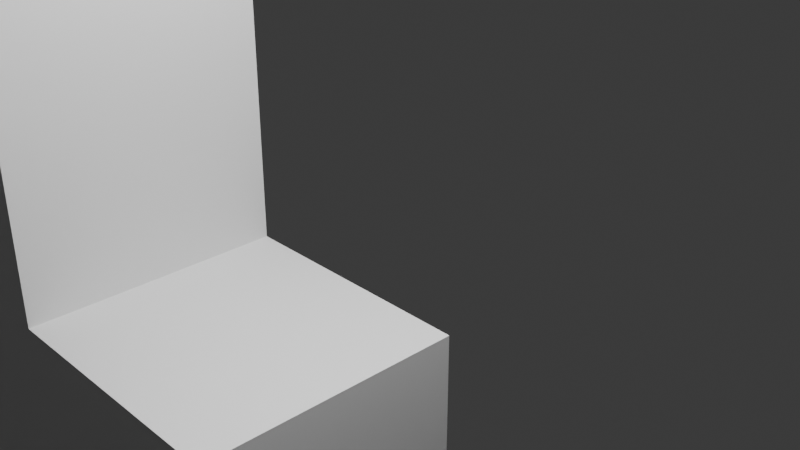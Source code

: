 # Source: Bench.blend  (saved by Blender 5.0.119; exported with 4.5.12 LTS)
import bpy
from mathutils import Matrix  # noqa: F401  (used for matrix-valued properties, if any)

bpy.ops.wm.read_factory_settings(use_empty=True)
scene = bpy.context.scene
scene.name = 'Scene'

# ---- collections
col_collection = bpy.data.collections.new('Collection'); scene.collection.children.link(col_collection)
col_side1 = bpy.data.collections.new('Side1'); scene.collection.children.link(col_side1)
col_side2 = bpy.data.collections.new('Side2'); scene.collection.children.link(col_side2)
col_cussion = bpy.data.collections.new('Cussion'); scene.collection.children.link(col_cussion)

# ---- world
world_world = bpy.data.worlds.new('World'); scene.world = world_world
world_world.use_nodes = True; world_world.node_tree.nodes.clear()
_N = world_world.node_tree.nodes; _L = world_world.node_tree.links
n0 = _N.new('ShaderNodeOutputWorld'); n0.name = 'World Output'; n0.location = (200, 100)
n1 = _N.new('ShaderNodeBackground'); n1.name = 'Background'; n1.location = (-200, 100)
n1.inputs[0].default_value = (0.05088, 0.05088, 0.05088, 1.0)
_L.new(n1.outputs[0], n0.inputs[0])
n0.is_active_output = True
world_world.color = (0.05088, 0.05088, 0.05088)
world_world.sun_shadow_jitter_overblur = 0.0

# ---- cameras
cam_camera = bpy.data.cameras.new('Camera')
cam_camera.clip_end = 100.0
cam_camera.ortho_scale = 7.314

# ---- lights
light_light = bpy.data.lights.new('Light', 'POINT')
light_light.energy = 1000.0
light_light.shadow_soft_size = 0.1

# ---- meshes
me_cube_004 = bpy.data.meshes.new('Cube.004')
me_cube_004.from_pydata([(-1.0, -1.0, -1.0), (-1.0, -1.0, 1.0), (-1.0, 1.0, -1.0), (-1.0, 1.0, 1.0), (1.0, -1.0, -1.0), (1.0, -1.0, 1.0), (1.0, 1.0, -1.0), (1.0, 1.0, 1.0)], [], [(0, 1, 3, 2), (2, 3, 7, 6), (6, 7, 5, 4), (4, 5, 1, 0), (2, 6, 4, 0), (7, 3, 1, 5)])
_uv = me_cube_004.uv_layers.new(name='UVMap')
_uv.uv.foreach_set('vector', [0.375, 0.0, 0.625, 0.0, 0.625, 0.25, 0.375, 0.25, 0.375, 0.25, 0.625, 0.25, 0.625, 0.5, 0.375, 0.5, 0.375, 0.5, 0.625, 0.5, 0.625, 0.75, 0.375, 0.75, 0.375, 0.75, 0.625, 0.75, 0.625, 1.0, 0.375, 1.0, 0.125, 0.5, 0.375, 0.5, 0.375, 0.75, 0.125, 0.75, 0.625, 0.5, 0.875, 0.5, 0.875, 0.75, 0.625, 0.75])
me_cube_004.update()
me_cube_003 = bpy.data.meshes.new('Cube.003')
me_cube_003.from_pydata([(-1.0, -1.0, -1.0), (-1.0, -1.0, 1.0), (-1.0, 1.0, -1.0), (-1.0, 1.0, 1.0), (1.0, -1.0, -1.0), (1.0, -1.0, 1.0), (1.0, 1.0, -1.0), (1.0, 1.0, 1.0)], [], [(0, 1, 3, 2), (2, 3, 7, 6), (6, 7, 5, 4), (4, 5, 1, 0), (2, 6, 4, 0), (7, 3, 1, 5)])
_uv = me_cube_003.uv_layers.new(name='UVMap')
_uv.uv.foreach_set('vector', [0.375, 0.0, 0.625, 0.0, 0.625, 0.25, 0.375, 0.25, 0.375, 0.25, 0.625, 0.25, 0.625, 0.5, 0.375, 0.5, 0.375, 0.5, 0.625, 0.5, 0.625, 0.75, 0.375, 0.75, 0.375, 0.75, 0.625, 0.75, 0.625, 1.0, 0.375, 1.0, 0.125, 0.5, 0.375, 0.5, 0.375, 0.75, 0.125, 0.75, 0.625, 0.5, 0.875, 0.5, 0.875, 0.75, 0.625, 0.75])
me_cube_003.update()
me_cube_001 = bpy.data.meshes.new('Cube.001')
me_cube_001.from_pydata([(-1.0, -1.0, -1.0), (-1.0, -1.0, 1.0), (-1.0, 1.0, -1.0), (-1.0, 1.0, 1.0), (1.0, -1.0, -1.0), (1.0, -1.0, 1.0), (1.0, 1.0, -1.0), (1.0, 1.0, 1.0)], [], [(0, 1, 3, 2), (2, 3, 7, 6), (6, 7, 5, 4), (4, 5, 1, 0), (2, 6, 4, 0), (7, 3, 1, 5)])
_uv = me_cube_001.uv_layers.new(name='UVMap')
_uv.uv.foreach_set('vector', [0.375, 0.0, 0.625, 0.0, 0.625, 0.25, 0.375, 0.25, 0.375, 0.25, 0.625, 0.25, 0.625, 0.5, 0.375, 0.5, 0.375, 0.5, 0.625, 0.5, 0.625, 0.75, 0.375, 0.75, 0.375, 0.75, 0.625, 0.75, 0.625, 1.0, 0.375, 1.0, 0.125, 0.5, 0.375, 0.5, 0.375, 0.75, 0.125, 0.75, 0.625, 0.5, 0.875, 0.5, 0.875, 0.75, 0.625, 0.75])
me_cube_001.update()
me_cube_002 = bpy.data.meshes.new('Cube.002')
me_cube_002.from_pydata([(-1.0, -1.0, -1.0), (-1.0, -1.0, 1.0), (-1.0, 1.0, -1.0), (-1.0, 1.0, 1.0), (1.0, -1.0, -1.0), (1.0, -1.0, 1.0), (1.0, 1.0, -1.0), (1.0, 1.0, 1.0)], [], [(0, 1, 3, 2), (2, 3, 7, 6), (6, 7, 5, 4), (4, 5, 1, 0), (2, 6, 4, 0), (7, 3, 1, 5)])
_uv = me_cube_002.uv_layers.new(name='UVMap')
_uv.uv.foreach_set('vector', [0.375, 0.0, 0.625, 0.0, 0.625, 0.25, 0.375, 0.25, 0.375, 0.25, 0.625, 0.25, 0.625, 0.5, 0.375, 0.5, 0.375, 0.5, 0.625, 0.5, 0.625, 0.75, 0.375, 0.75, 0.375, 0.75, 0.625, 0.75, 0.625, 1.0, 0.375, 1.0, 0.125, 0.5, 0.375, 0.5, 0.375, 0.75, 0.125, 0.75, 0.625, 0.5, 0.875, 0.5, 0.875, 0.75, 0.625, 0.75])
me_cube_002.update()
me_cube_006 = bpy.data.meshes.new('Cube.006')
me_cube_006.from_pydata([(-0.985, -0.985, -1.0), (-0.985, -1.0, -0.985), (-1.0, -0.985, -0.985), (-0.985, -0.9907, -0.9989), (-0.985, -0.9956, -0.9956), (-0.9907, -0.985, -0.9989), (-0.9909, -0.9909, -0.9975), (-0.9906, -0.9948, -0.9948), (-0.9937, -0.9937, -0.9937), (-0.9907, -0.9989, -0.985), (-0.9956, -0.9956, -0.985), (-0.985, -0.9989, -0.9907), (-0.9909, -0.9975, -0.9909), (-0.9948, -0.9948, -0.9906), (-0.9989, -0.985, -0.9907), (-0.9956, -0.985, -0.9956), (-0.9989, -0.9907, -0.985), (-0.9975, -0.9909, -0.9909), (-0.9948, -0.9906, -0.9948), (-0.985, -1.0, 0.985), (-0.985, -0.985, 1.0), (-1.0, -0.985, 0.985), (-0.985, -0.9989, 0.9907), (-0.985, -0.9956, 0.9956), (-0.9907, -0.9989, 0.985), (-0.9909, -0.9975, 0.9909), (-0.9906, -0.9948, 0.9948), (-0.9937, -0.9937, 0.9937), (-0.9907, -0.985, 0.9989), (-0.9956, -0.985, 0.9956), (-0.985, -0.9907, 0.9989), (-0.9909, -0.9909, 0.9975), (-0.9948, -0.9906, 0.9948), (-0.9989, -0.9907, 0.985), (-0.9956, -0.9956, 0.985), (-0.9989, -0.985, 0.9907), (-0.9975, -0.9909, 0.9909), (-0.9948, -0.9948, 0.9906), (-0.985, 0.985, -1.0), (-1.0, 0.985, -0.985), (-0.985, 1.0, -0.985), (-0.9907, 0.985, -0.9989), (-0.9956, 0.985, -0.9956), (-0.985, 0.9907, -0.9989), (-0.9909, 0.9909, -0.9975), (-0.9948, 0.9906, -0.9948), (-0.9937, 0.9937, -0.9937), (-0.9989, 0.9907, -0.985), (-0.9956, 0.9956, -0.985), (-0.9989, 0.985, -0.9907), (-0.9975, 0.9909, -0.9909), (-0.9948, 0.9948, -0.9906), (-0.985, 0.9989, -0.9907), (-0.985, 0.9956, -0.9956), (-0.9907, 0.9989, -0.985), (-0.9909, 0.9975, -0.9909), (-0.9906, 0.9948, -0.9948), (-0.985, 0.985, 1.0), (-0.985, 1.0, 0.985), (-1.0, 0.985, 0.985), (-0.985, 0.9907, 0.9989), (-0.985, 0.9956, 0.9956), (-0.9907, 0.985, 0.9989), (-0.9909, 0.9909, 0.9975), (-0.9906, 0.9948, 0.9948), (-0.9937, 0.9937, 0.9937), (-0.9907, 0.9989, 0.985), (-0.9956, 0.9956, 0.985), (-0.985, 0.9989, 0.9907), (-0.9909, 0.9975, 0.9909), (-0.9948, 0.9948, 0.9906), (-0.9989, 0.985, 0.9907), (-0.9956, 0.985, 0.9956), (-0.9989, 0.9907, 0.985), (-0.9975, 0.9909, 0.9909), (-0.9948, 0.9906, 0.9948), (0.985, -0.985, -1.0), (1.0, -0.985, -0.985), (0.985, -1.0, -0.985), (0.9907, -0.985, -0.9989), (0.9956, -0.985, -0.9956), (0.985, -0.9907, -0.9989), (0.9909, -0.9909, -0.9975), (0.9948, -0.9906, -0.9948), (0.9937, -0.9937, -0.9937), (0.9989, -0.9907, -0.985), (0.9956, -0.9956, -0.985), (0.9989, -0.985, -0.9907), (0.9975, -0.9909, -0.9909), (0.9948, -0.9948, -0.9906), (0.985, -0.9989, -0.9907), (0.985, -0.9956, -0.9956), (0.9907, -0.9989, -0.985), (0.9909, -0.9975, -0.9909), (0.9906, -0.9948, -0.9948), (0.985, -0.985, 1.0), (0.985, -1.0, 0.985), (1.0, -0.985, 0.985), (0.985, -0.9907, 0.9989), (0.985, -0.9956, 0.9956), (0.9907, -0.985, 0.9989), (0.9909, -0.9909, 0.9975), (0.9906, -0.9948, 0.9948), (0.9937, -0.9937, 0.9937), (0.9907, -0.9989, 0.985), (0.9956, -0.9956, 0.985), (0.985, -0.9989, 0.9907), (0.9909, -0.9975, 0.9909), (0.9948, -0.9948, 0.9906), (0.9989, -0.985, 0.9907), (0.9956, -0.985, 0.9956), (0.9989, -0.9907, 0.985), (0.9975, -0.9909, 0.9909), (0.9948, -0.9906, 0.9948), (0.985, 0.985, -1.0), (0.985, 1.0, -0.985), (1.0, 0.985, -0.985), (0.985, 0.9907, -0.9989), (0.985, 0.9956, -0.9956), (0.9907, 0.985, -0.9989), (0.9909, 0.9909, -0.9975), (0.9906, 0.9948, -0.9948), (0.9937, 0.9937, -0.9937), (0.9907, 0.9989, -0.985), (0.9956, 0.9956, -0.985), (0.985, 0.9989, -0.9907), (0.9909, 0.9975, -0.9909), (0.9948, 0.9948, -0.9906), (0.9989, 0.985, -0.9907), (0.9956, 0.985, -0.9956), (0.9989, 0.9907, -0.985), (0.9975, 0.9909, -0.9909), (0.9948, 0.9906, -0.9948), (0.985, 0.985, 1.0), (1.0, 0.985, 0.985), (0.985, 1.0, 0.985), (0.9907, 0.985, 0.9989), (0.9956, 0.985, 0.9956), (0.985, 0.9907, 0.9989), (0.9909, 0.9909, 0.9975), (0.9948, 0.9906, 0.9948), (0.9937, 0.9937, 0.9937), (0.9989, 0.9907, 0.985), (0.9956, 0.9956, 0.985), (0.9989, 0.985, 0.9907), (0.9975, 0.9909, 0.9909), (0.9948, 0.9948, 0.9906), (0.985, 0.9989, 0.9907), (0.985, 0.9956, 0.9956), (0.9907, 0.9989, 0.985), (0.9909, 0.9975, 0.9909), (0.9906, 0.9948, 0.9948)], [], [(0, 3, 6, 5), (3, 4, 7, 6), (5, 6, 18, 15), (6, 7, 8, 18), (1, 9, 12, 11), (9, 10, 13, 12), (11, 12, 7, 4), (12, 13, 8, 7), (2, 14, 17, 16), (14, 15, 18, 17), (16, 17, 13, 10), (17, 18, 8, 13), (19, 22, 25, 24), (22, 23, 26, 25), (24, 25, 37, 34), (25, 26, 27, 37), (20, 28, 31, 30), (28, 29, 32, 31), (30, 31, 26, 23), (31, 32, 27, 26), (21, 33, 36, 35), (33, 34, 37, 36), (35, 36, 32, 29), (36, 37, 27, 32), (38, 41, 44, 43), (41, 42, 45, 44), (43, 44, 56, 53), (44, 45, 46, 56), (39, 47, 50, 49), (47, 48, 51, 50), (49, 50, 45, 42), (50, 51, 46, 45), (40, 52, 55, 54), (52, 53, 56, 55), (54, 55, 51, 48), (55, 56, 46, 51), (57, 60, 63, 62), (60, 61, 64, 63), (62, 63, 75, 72), (63, 64, 65, 75), (58, 66, 69, 68), (66, 67, 70, 69), (68, 69, 64, 61), (69, 70, 65, 64), (59, 71, 74, 73), (71, 72, 75, 74), (73, 74, 70, 67), (74, 75, 65, 70), (76, 79, 82, 81), (79, 80, 83, 82), (81, 82, 94, 91), (82, 83, 84, 94), (77, 85, 88, 87), (85, 86, 89, 88), (87, 88, 83, 80), (88, 89, 84, 83), (78, 90, 93, 92), (90, 91, 94, 93), (92, 93, 89, 86), (93, 94, 84, 89), (95, 98, 101, 100), (98, 99, 102, 101), (100, 101, 113, 110), (101, 102, 103, 113), (96, 104, 107, 106), (104, 105, 108, 107), (106, 107, 102, 99), (107, 108, 103, 102), (97, 109, 112, 111), (109, 110, 113, 112), (111, 112, 108, 105), (112, 113, 103, 108), (114, 117, 120, 119), (117, 118, 121, 120), (119, 120, 132, 129), (120, 121, 122, 132), (115, 123, 126, 125), (123, 124, 127, 126), (125, 126, 121, 118), (126, 127, 122, 121), (116, 128, 131, 130), (128, 129, 132, 131), (130, 131, 127, 124), (131, 132, 122, 127), (133, 136, 139, 138), (136, 137, 140, 139), (138, 139, 151, 148), (139, 140, 141, 151), (134, 142, 145, 144), (142, 143, 146, 145), (144, 145, 140, 137), (145, 146, 141, 140), (135, 147, 150, 149), (147, 148, 151, 150), (149, 150, 146, 143), (150, 151, 141, 146), (38, 0, 5, 41), (41, 5, 15, 42), (42, 15, 14, 49), (49, 14, 2, 39), (1, 19, 24, 9), (9, 24, 34, 10), (10, 34, 33, 16), (16, 33, 21, 2), (20, 57, 62, 28), (28, 62, 72, 29), (29, 72, 71, 35), (35, 71, 59, 21), (58, 40, 54, 66), (66, 54, 48, 67), (67, 48, 47, 73), (73, 47, 39, 59), (114, 38, 43, 117), (117, 43, 53, 118), (118, 53, 52, 125), (125, 52, 40, 115), (57, 133, 138, 60), (60, 138, 148, 61), (61, 148, 147, 68), (68, 147, 135, 58), (134, 116, 130, 142), (142, 130, 124, 143), (143, 124, 123, 149), (149, 123, 115, 135), (76, 114, 119, 79), (79, 119, 129, 80), (80, 129, 128, 87), (87, 128, 116, 77), (133, 95, 100, 136), (136, 100, 110, 137), (137, 110, 109, 144), (144, 109, 97, 134), (96, 78, 92, 104), (104, 92, 86, 105), (105, 86, 85, 111), (111, 85, 77, 97), (0, 76, 81, 3), (3, 81, 91, 4), (4, 91, 90, 11), (11, 90, 78, 1), (95, 20, 30, 98), (98, 30, 23, 99), (99, 23, 22, 106), (106, 22, 19, 96), (38, 114, 76, 0), (2, 21, 59, 39), (78, 96, 19, 1), (133, 57, 20, 95), (40, 58, 135, 115), (116, 134, 97, 77)])
_uv = me_cube_006.uv_layers.new(name='UVMap')
_uv.uv.foreach_set('vector', [0.1269, 0.7481, 0.1269, 0.7488, 0.1261, 0.7489, 0.1262, 0.7481, 0.1269, 0.7488, 0.1269, 0.75, 0.1262, 0.75, 0.1261, 0.7489, 0.1262, 0.7481, 0.1261, 0.7489, 0.125, 0.7488, 0.125, 0.7481, 0.1261, 0.7489, 0.1262, 0.75, 0.1258, 0.75, 0.125, 0.7488, 0.3769, 0.9981, 0.3769, 0.9988, 0.3761, 0.9989, 0.3762, 0.9981, 0.3769, 0.9988, 0.3769, 1.0, 0.3762, 1.0, 0.3761, 0.9989, 0.3762, 0.9981, 0.3761, 0.9989, 0.375, 0.9988, 0.375, 0.9981, 0.3761, 0.9989, 0.3762, 1.0, 0.3758, 1.0, 0.375, 0.9988, 0.3769, 0.001875, 0.3762, 0.001875, 0.3761, 0.001139, 0.3769, 0.001157, 0.3762, 0.001875, 0.375, 0.001875, 0.375, 0.001177, 0.3761, 0.001139, 0.3769, 0.001157, 0.3761, 0.001139, 0.3762, 0.0, 0.3769, 0.0, 0.3761, 0.001139, 0.375, 0.001177, 0.375, 0.0007925, 0.3762, 0.0, 0.6231, 0.9981, 0.6238, 0.9981, 0.6239, 0.9989, 0.6231, 0.9988, 0.6238, 0.9981, 0.625, 0.9981, 0.625, 0.9988, 0.6239, 0.9989, 0.6231, 0.9988, 0.6239, 0.9989, 0.6238, 1.0, 0.6231, 1.0, 0.6239, 0.9989, 0.625, 0.9988, 0.625, 0.9992, 0.6238, 1.0, 0.8731, 0.7481, 0.8738, 0.7481, 0.8739, 0.7489, 0.8731, 0.7488, 0.8738, 0.7481, 0.875, 0.7481, 0.875, 0.7488, 0.8739, 0.7489, 0.8731, 0.7488, 0.8739, 0.7489, 0.8738, 0.75, 0.8731, 0.75, 0.8739, 0.7489, 0.875, 0.7488, 0.875, 0.7492, 0.8738, 0.75, 0.6231, 0.001875, 0.6231, 0.001157, 0.6239, 0.001139, 0.6238, 0.001875, 0.6231, 0.001157, 0.6231, 0.0, 0.6238, 0.0, 0.6239, 0.001139, 0.6238, 0.001875, 0.6239, 0.001139, 0.625, 0.001177, 0.625, 0.001875, 0.6239, 0.001139, 0.6238, 0.0, 0.6242, 0.0, 0.625, 0.001177, 0.1269, 0.5019, 0.1262, 0.5019, 0.1261, 0.5011, 0.1269, 0.5012, 0.1262, 0.5019, 0.125, 0.5019, 0.125, 0.5012, 0.1261, 0.5011, 0.1269, 0.5012, 0.1261, 0.5011, 0.1262, 0.5, 0.1269, 0.5, 0.1261, 0.5011, 0.125, 0.5012, 0.125, 0.5008, 0.1262, 0.5, 0.3769, 0.2481, 0.3769, 0.2488, 0.3761, 0.2489, 0.3762, 0.2481, 0.3769, 0.2488, 0.3769, 0.25, 0.3762, 0.25, 0.3761, 0.2489, 0.3762, 0.2481, 0.3761, 0.2489, 0.375, 0.2488, 0.375, 0.2481, 0.3761, 0.2489, 0.3762, 0.25, 0.3754, 0.2504, 0.375, 0.2488, 0.3769, 0.2519, 0.3762, 0.2519, 0.3761, 0.2511, 0.3769, 0.2512, 0.3762, 0.2519, 0.375, 0.2519, 0.375, 0.2512, 0.3761, 0.2511, 0.3769, 0.2512, 0.3761, 0.2511, 0.3762, 0.25, 0.3769, 0.25, 0.3761, 0.2511, 0.375, 0.2512, 0.3754, 0.2504, 0.3762, 0.25, 0.8731, 0.5019, 0.8731, 0.5012, 0.8739, 0.5011, 0.8738, 0.5019, 0.8731, 0.5012, 0.8731, 0.5, 0.8738, 0.5, 0.8739, 0.5011, 0.8738, 0.5019, 0.8739, 0.5011, 0.875, 0.5012, 0.875, 0.5019, 0.8739, 0.5011, 0.8738, 0.5, 0.8742, 0.5, 0.875, 0.5012, 0.6231, 0.2519, 0.6231, 0.2512, 0.6239, 0.2511, 0.6238, 0.2519, 0.6231, 0.2512, 0.6231, 0.25, 0.6238, 0.25, 0.6239, 0.2511, 0.6238, 0.2519, 0.6239, 0.2511, 0.625, 0.2512, 0.625, 0.2519, 0.6239, 0.2511, 0.6238, 0.25, 0.6246, 0.2496, 0.625, 0.2512, 0.6231, 0.2481, 0.6238, 0.2481, 0.6239, 0.2489, 0.6231, 0.2488, 0.6238, 0.2481, 0.625, 0.2481, 0.625, 0.2488, 0.6239, 0.2489, 0.6231, 0.2488, 0.6239, 0.2489, 0.6238, 0.25, 0.6231, 0.25, 0.6239, 0.2489, 0.625, 0.2488, 0.6246, 0.2496, 0.6238, 0.25, 0.3731, 0.7481, 0.3738, 0.7481, 0.3739, 0.7489, 0.3731, 0.7488, 0.3738, 0.7481, 0.375, 0.7481, 0.375, 0.7488, 0.3739, 0.7489, 0.3731, 0.7488, 0.3739, 0.7489, 0.3744, 0.7506, 0.3741, 0.7509, 0.3739, 0.7489, 0.375, 0.7488, 0.3753, 0.75, 0.3744, 0.7506, 0.3769, 0.7481, 0.3769, 0.7488, 0.3761, 0.7489, 0.3762, 0.7481, 0.3769, 0.7488, 0.3769, 0.75, 0.3762, 0.75, 0.3761, 0.7489, 0.3762, 0.7481, 0.3761, 0.7489, 0.375, 0.7488, 0.375, 0.7481, 0.3761, 0.7489, 0.3762, 0.75, 0.3753, 0.75, 0.375, 0.7488, 0.3769, 0.7519, 0.3762, 0.7519, 0.3761, 0.7511, 0.3769, 0.7512, 0.3762, 0.7519, 0.3741, 0.7509, 0.3744, 0.7506, 0.3761, 0.7511, 0.3769, 0.7512, 0.3761, 0.7511, 0.3762, 0.75, 0.3769, 0.75, 0.3761, 0.7511, 0.3744, 0.7506, 0.3753, 0.75, 0.3762, 0.75, 0.6269, 0.7481, 0.6269, 0.7488, 0.6261, 0.7489, 0.6262, 0.7481, 0.6269, 0.7488, 0.6259, 0.7509, 0.6256, 0.7506, 0.6261, 0.7489, 0.6262, 0.7481, 0.6261, 0.7489, 0.625, 0.7488, 0.625, 0.7481, 0.6261, 0.7489, 0.6256, 0.7506, 0.625, 0.7497, 0.625, 0.7488, 0.6231, 0.7519, 0.6231, 0.7512, 0.6239, 0.7511, 0.6238, 0.7519, 0.6231, 0.7512, 0.6231, 0.75, 0.6238, 0.75, 0.6239, 0.7511, 0.6238, 0.7519, 0.6239, 0.7511, 0.6256, 0.7506, 0.6259, 0.7509, 0.6239, 0.7511, 0.6238, 0.75, 0.625, 0.7497, 0.6256, 0.7506, 0.6231, 0.7481, 0.6238, 0.7481, 0.6239, 0.7489, 0.6231, 0.7488, 0.6238, 0.7481, 0.625, 0.7481, 0.625, 0.7488, 0.6239, 0.7489, 0.6231, 0.7488, 0.6239, 0.7489, 0.6238, 0.75, 0.6231, 0.75, 0.6239, 0.7489, 0.625, 0.7488, 0.625, 0.7497, 0.6238, 0.75, 0.3731, 0.5019, 0.3731, 0.5012, 0.3739, 0.5011, 0.3738, 0.5019, 0.3731, 0.5012, 0.3741, 0.4991, 0.3744, 0.4994, 0.3739, 0.5011, 0.3738, 0.5019, 0.3739, 0.5011, 0.375, 0.5012, 0.375, 0.5019, 0.3739, 0.5011, 0.3744, 0.4994, 0.375, 0.5003, 0.375, 0.5012, 0.3769, 0.4981, 0.3769, 0.4988, 0.3761, 0.4989, 0.3762, 0.4981, 0.3769, 0.4988, 0.3769, 0.5, 0.3762, 0.5, 0.3761, 0.4989, 0.3762, 0.4981, 0.3761, 0.4989, 0.3744, 0.4994, 0.3741, 0.4991, 0.3761, 0.4989, 0.3762, 0.5, 0.375, 0.5003, 0.3744, 0.4994, 0.3769, 0.5019, 0.3762, 0.5019, 0.3761, 0.5011, 0.3769, 0.5012, 0.3762, 0.5019, 0.375, 0.5019, 0.375, 0.5012, 0.3761, 0.5011, 0.3769, 0.5012, 0.3761, 0.5011, 0.3762, 0.5, 0.3769, 0.5, 0.3761, 0.5011, 0.375, 0.5012, 0.375, 0.5003, 0.3762, 0.5, 0.6269, 0.5019, 0.6262, 0.5019, 0.6261, 0.5011, 0.6269, 0.5012, 0.6262, 0.5019, 0.625, 0.5019, 0.625, 0.5012, 0.6261, 0.5011, 0.6269, 0.5012, 0.6261, 0.5011, 0.6256, 0.4994, 0.6259, 0.4991, 0.6261, 0.5011, 0.625, 0.5012, 0.6247, 0.5, 0.6256, 0.4994, 0.6231, 0.5019, 0.6231, 0.5012, 0.6239, 0.5011, 0.6238, 0.5019, 0.6231, 0.5012, 0.6231, 0.5, 0.6238, 0.5, 0.6239, 0.5011, 0.6238, 0.5019, 0.6239, 0.5011, 0.625, 0.5012, 0.625, 0.5019, 0.6239, 0.5011, 0.6238, 0.5, 0.6247, 0.5, 0.625, 0.5012, 0.6231, 0.4981, 0.6238, 0.4981, 0.6239, 0.4989, 0.6231, 0.4988, 0.6238, 0.4981, 0.6259, 0.4991, 0.6256, 0.4994, 0.6239, 0.4989, 0.6231, 0.4988, 0.6239, 0.4989, 0.6238, 0.5, 0.6231, 0.5, 0.6239, 0.4989, 0.6256, 0.4994, 0.6247, 0.5, 0.6238, 0.5, 0.1269, 0.5019, 0.1269, 0.7481, 0.1262, 0.7481, 0.1262, 0.5019, 0.1262, 0.5019, 0.1262, 0.7481, 0.125, 0.7481, 0.125, 0.5019, 0.375, 0.2481, 0.375, 0.001875, 0.3762, 0.001875, 0.3762, 0.2481, 0.3762, 0.2481, 0.3762, 0.001875, 0.3769, 0.001875, 0.3769, 0.2481, 0.3769, 0.9981, 0.6231, 0.9981, 0.6231, 0.9988, 0.3769, 0.9988, 0.3769, 0.9988, 0.6231, 0.9988, 0.6231, 1.0, 0.3769, 1.0, 0.3769, 0.0, 0.6231, 0.0, 0.6231, 0.001157, 0.3769, 0.001157, 0.3769, 0.001157, 0.6231, 0.001157, 0.6231, 0.001875, 0.3769, 0.001875, 0.8731, 0.7481, 0.8731, 0.5019, 0.8738, 0.5019, 0.8738, 0.7481, 0.8738, 0.7481, 0.8738, 0.5019, 0.875, 0.5019, 0.875, 0.7481, 0.625, 0.001875, 0.625, 0.2481, 0.6238, 0.2481, 0.6238, 0.001875, 0.6238, 0.001875, 0.6238, 0.2481, 0.6231, 0.2481, 0.6231, 0.001875, 0.6231, 0.2519, 0.3769, 0.2519, 0.3769, 0.2512, 0.6231, 0.2512, 0.6231, 0.2512, 0.3769, 0.2512, 0.3769, 0.25, 0.6231, 0.25, 0.6231, 0.25, 0.3769, 0.25, 0.3769, 0.2488, 0.6231, 0.2488, 0.6231, 0.2488, 0.3769, 0.2488, 0.3769, 0.2481, 0.6231, 0.2481, 0.3731, 0.5019, 0.1269, 0.5019, 0.1269, 0.5012, 0.3731, 0.5012, 0.3731, 0.5012, 0.1269, 0.5012, 0.1269, 0.5, 0.3741, 0.4991, 0.3741, 0.4991, 0.375, 0.2519, 0.3762, 0.2519, 0.3762, 0.4981, 0.3762, 0.4981, 0.3762, 0.2519, 0.3769, 0.2519, 0.3769, 0.4981, 0.8731, 0.5019, 0.6269, 0.5019, 0.6269, 0.5012, 0.8731, 0.5012, 0.8731, 0.5012, 0.6269, 0.5012, 0.6259, 0.4991, 0.8731, 0.5, 0.625, 0.2519, 0.6259, 0.4991, 0.6238, 0.4981, 0.6238, 0.2519, 0.6238, 0.2519, 0.6238, 0.4981, 0.6231, 0.4981, 0.6231, 0.2519, 0.6231, 0.5019, 0.3769, 0.5019, 0.3769, 0.5012, 0.6231, 0.5012, 0.6231, 0.5012, 0.3769, 0.5012, 0.3769, 0.5, 0.6231, 0.5, 0.6231, 0.5, 0.3769, 0.5, 0.3769, 0.4988, 0.6231, 0.4988, 0.6231, 0.4988, 0.3769, 0.4988, 0.3769, 0.4981, 0.6231, 0.4981, 0.3731, 0.7481, 0.3731, 0.5019, 0.3738, 0.5019, 0.3738, 0.7481, 0.3738, 0.7481, 0.3738, 0.5019, 0.375, 0.5019, 0.375, 0.7481, 0.375, 0.7481, 0.375, 0.5019, 0.3762, 0.5019, 0.3762, 0.7481, 0.3762, 0.7481, 0.3762, 0.5019, 0.3769, 0.5019, 0.3769, 0.7481, 0.6269, 0.5019, 0.6269, 0.7481, 0.6262, 0.7481, 0.6262, 0.5019, 0.6262, 0.5019, 0.6262, 0.7481, 0.625, 0.7481, 0.625, 0.5019, 0.625, 0.5019, 0.625, 0.7481, 0.6238, 0.7481, 0.6238, 0.5019, 0.6238, 0.5019, 0.6238, 0.7481, 0.6231, 0.7481, 0.6231, 0.5019, 0.6231, 0.7519, 0.3769, 0.7519, 0.3769, 0.7512, 0.6231, 0.7512, 0.6231, 0.7512, 0.3769, 0.7512, 0.3769, 0.75, 0.6231, 0.75, 0.6231, 0.75, 0.3769, 0.75, 0.3769, 0.7488, 0.6231, 0.7488, 0.6231, 0.7488, 0.3769, 0.7488, 0.3769, 0.7481, 0.6231, 0.7481, 0.1269, 0.7481, 0.3731, 0.7481, 0.3731, 0.7488, 0.1269, 0.7488, 0.1269, 0.7488, 0.3731, 0.7488, 0.3741, 0.7509, 0.1269, 0.75, 0.375, 0.9981, 0.3741, 0.7509, 0.3762, 0.7519, 0.3762, 0.9981, 0.3762, 0.9981, 0.3762, 0.7519, 0.3769, 0.7519, 0.3769, 0.9981, 0.6269, 0.7481, 0.8731, 0.7481, 0.8731, 0.7488, 0.6269, 0.7488, 0.6269, 0.7488, 0.8731, 0.7488, 0.8731, 0.75, 0.6259, 0.7509, 0.6259, 0.7509, 0.625, 0.9981, 0.6238, 0.9981, 0.6238, 0.7519, 0.6238, 0.7519, 0.6238, 0.9981, 0.6231, 0.9981, 0.6231, 0.7519, 0.1269, 0.5019, 0.3731, 0.5019, 0.3731, 0.7481, 0.1269, 0.7481, 0.3769, 0.001875, 0.6231, 0.001875, 0.6231, 0.2481, 0.3769, 0.2481, 0.3769, 0.7519, 0.6231, 0.7519, 0.6231, 0.9981, 0.3769, 0.9981, 0.6269, 0.5019, 0.8731, 0.5019, 0.8731, 0.7481, 0.6269, 0.7481, 0.3769, 0.2519, 0.6231, 0.2519, 0.6231, 0.4981, 0.3769, 0.4981, 0.3769, 0.5019, 0.6231, 0.5019, 0.6231, 0.7481, 0.3769, 0.7481])
me_cube_006.update()
me_cube_007 = bpy.data.meshes.new('Cube.007')
me_cube_007.from_pydata([(-1.0, -1.0, -1.0), (-1.0, -1.0, 1.0), (-1.0, 1.0, -1.0), (-1.0, 1.0, 1.0), (1.0, -1.0, -1.0), (1.0, -1.0, 1.0), (1.0, 1.0, -1.0), (1.0, 1.0, 1.0)], [], [(0, 1, 3, 2), (2, 3, 7, 6), (6, 7, 5, 4), (4, 5, 1, 0), (2, 6, 4, 0), (7, 3, 1, 5)])
_uv = me_cube_007.uv_layers.new(name='UVMap')
_uv.uv.foreach_set('vector', [0.375, 0.0, 0.625, 0.0, 0.625, 0.25, 0.375, 0.25, 0.375, 0.25, 0.625, 0.25, 0.625, 0.5, 0.375, 0.5, 0.375, 0.5, 0.625, 0.5, 0.625, 0.75, 0.375, 0.75, 0.375, 0.75, 0.625, 0.75, 0.625, 1.0, 0.375, 1.0, 0.125, 0.5, 0.375, 0.5, 0.375, 0.75, 0.125, 0.75, 0.625, 0.5, 0.875, 0.5, 0.875, 0.75, 0.625, 0.75])
me_cube_007.update()
me_cube_008 = bpy.data.meshes.new('Cube.008')
me_cube_008.from_pydata([(-1.0, -1.0, -1.0), (-1.0, -1.0, 1.0), (-1.0, 1.0, -1.0), (-1.0, 1.0, 1.0), (1.0, -1.0, -1.0), (1.0, -1.0, 1.0), (1.0, 1.0, -1.0), (1.0, 1.0, 1.0)], [], [(0, 1, 3, 2), (2, 3, 7, 6), (6, 7, 5, 4), (4, 5, 1, 0), (2, 6, 4, 0), (7, 3, 1, 5)])
_uv = me_cube_008.uv_layers.new(name='UVMap')
_uv.uv.foreach_set('vector', [0.375, 0.0, 0.625, 0.0, 0.625, 0.25, 0.375, 0.25, 0.375, 0.25, 0.625, 0.25, 0.625, 0.5, 0.375, 0.5, 0.375, 0.5, 0.625, 0.5, 0.625, 0.75, 0.375, 0.75, 0.375, 0.75, 0.625, 0.75, 0.625, 1.0, 0.375, 1.0, 0.125, 0.5, 0.375, 0.5, 0.375, 0.75, 0.125, 0.75, 0.625, 0.5, 0.875, 0.5, 0.875, 0.75, 0.625, 0.75])
me_cube_008.update()
me_cube_009 = bpy.data.meshes.new('Cube.009')
me_cube_009.from_pydata([(-1.0, -1.0, -1.0), (-1.0, -1.0, 1.0), (-1.0, 1.0, -1.0), (-1.0, 1.0, 1.0), (1.0, -1.0, -1.0), (1.0, -1.0, 1.0), (1.0, 1.0, -1.0), (1.0, 1.0, 1.0)], [], [(0, 1, 3, 2), (2, 3, 7, 6), (6, 7, 5, 4), (4, 5, 1, 0), (2, 6, 4, 0), (7, 3, 1, 5)])
_uv = me_cube_009.uv_layers.new(name='UVMap')
_uv.uv.foreach_set('vector', [0.375, 0.0, 0.625, 0.0, 0.625, 0.25, 0.375, 0.25, 0.375, 0.25, 0.625, 0.25, 0.625, 0.5, 0.375, 0.5, 0.375, 0.5, 0.625, 0.5, 0.625, 0.75, 0.375, 0.75, 0.375, 0.75, 0.625, 0.75, 0.625, 1.0, 0.375, 1.0, 0.125, 0.5, 0.375, 0.5, 0.375, 0.75, 0.125, 0.75, 0.625, 0.5, 0.875, 0.5, 0.875, 0.75, 0.625, 0.75])
me_cube_009.update()

# ---- objects
ob_light = bpy.data.objects.new('Light', light_light)
ob_camera = bpy.data.objects.new('Camera', cam_camera)
ob_cube_003 = bpy.data.objects.new('Cube.003', me_cube_004)
ob_cube_002 = bpy.data.objects.new('Cube.002', me_cube_003)
ob_cube = bpy.data.objects.new('Cube', me_cube_001)
ob_cube_001 = bpy.data.objects.new('Cube.001', me_cube_002)
ob_cube_005 = bpy.data.objects.new('Cube.005', me_cube_006)
ob_cube_004 = bpy.data.objects.new('Cube.004', me_cube_007)
ob_cube_006 = bpy.data.objects.new('Cube.006', me_cube_008)
ob_cube_007 = bpy.data.objects.new('Cube.007', me_cube_009)

# ---- transforms, parenting, visibility, modifiers, constraints
ob_light.location = (4.076, -29.39, 5.904)
ob_light.rotation_euler = (0.6503, 0.05522, 1.866)
ob_light.lock_rotations_4d = False
ob_light.empty_display_type = 'ARROWS'
ob_light.color = (0.0, 0.0, 0.0, 0.0)
ob_light.lineart.crease_threshold = 0.0
ob_camera.location = (7.359, -33.56, 4.958)
ob_camera.rotation_euler = (1.109, 0.0, 0.8149)
ob_camera.lock_rotations_4d = False
ob_camera.empty_display_type = 'ARROWS'
ob_camera.color = (0.0, 0.0, 0.0, 0.0)
ob_camera.display_type = 'WIRE'
ob_camera.lineart.crease_threshold = 0.0
ob_cube_003.location = (0.0, -30.0, 0.0)
ob_cube_003.scale = (3.0, 1.0, 1.0)
ob_cube_002.location = (0.0, -30.0, 4.0)
ob_cube_002.scale = (1.0, 1.0, 3.0)
ob_cube.location = (0.0, 0.0, 0.0)
ob_cube.scale = (3.0, 1.0, 1.0)
ob_cube_001.location = (0.0, 0.0, 4.0)
ob_cube_001.scale = (1.0, 1.0, 3.0)
ob_cube_005.location = (0.0, -15.0, 10.0)
ob_cube_005.scale = (6.0, 18.5, 1.0)
ob_cube_004.location = (0.0, -15.0, 8.0)
ob_cube_004.scale = (1.0, 16.0, 1.0)
ob_cube_006.location = (-2.0, -15.0, 8.0)
ob_cube_006.scale = (1.0, 16.0, 1.0)
ob_cube_007.location = (2.0, -15.0, 8.0)
ob_cube_007.scale = (1.0, 16.0, 1.0)

# ---- collection membership
col_collection.objects.link(ob_light)
col_collection.objects.link(ob_camera)
col_side1.objects.link(ob_cube_003)
col_side1.objects.link(ob_cube_002)
col_side2.objects.link(ob_cube)
col_side2.objects.link(ob_cube_001)
col_cussion.objects.link(ob_cube_005)
col_cussion.objects.link(ob_cube_004)
col_cussion.objects.link(ob_cube_006)
col_cussion.objects.link(ob_cube_007)

# ---- scene / render settings (as saved in the file)
scene.camera = ob_camera
scene.frame_start = 1; scene.frame_end = 250; scene.frame_set(2)
scene.render.engine = 'BLENDER_EEVEE_NEXT'
scene.render.bake_bias = 0.0
scene.render.bake_samples = 0
scene.cycles.sampling_pattern = 'TABULATED_SOBOL'
scene.eevee.use_volume_custom_range = False
bpy.context.view_layer.update()

